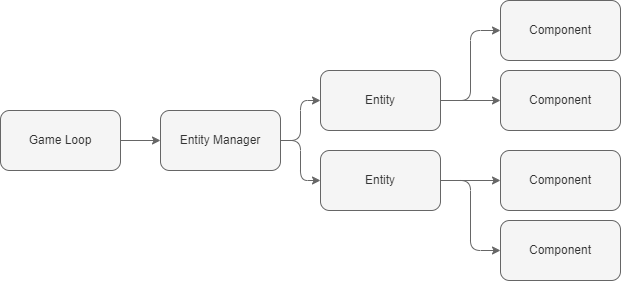

The diagram above was exported from draw.io. Its source (the exported page's mxGraphModel, read from the mxfile embedded in the PNG):
<mxGraphModel dx="1195" dy="632" grid="1" gridSize="10" guides="1" tooltips="1" connect="1" arrows="1" fold="1" page="1" pageScale="1" pageWidth="827" pageHeight="1169" math="0" shadow="0">
  <root>
    <mxCell id="0" />
    <mxCell id="1" parent="0" />
    <mxCell id="NHaLqpJZP4kb_2uwGtJW-7" style="edgeStyle=orthogonalEdgeStyle;rounded=1;orthogonalLoop=1;jettySize=auto;html=1;entryX=0;entryY=0.5;entryDx=0;entryDy=0;fillColor=#f5f5f5;strokeColor=#666666;" edge="1" parent="1" source="NHaLqpJZP4kb_2uwGtJW-1" target="NHaLqpJZP4kb_2uwGtJW-6">
      <mxGeometry relative="1" as="geometry" />
    </mxCell>
    <mxCell id="NHaLqpJZP4kb_2uwGtJW-9" style="edgeStyle=orthogonalEdgeStyle;rounded=1;orthogonalLoop=1;jettySize=auto;html=1;entryX=0;entryY=0.5;entryDx=0;entryDy=0;fillColor=#f5f5f5;strokeColor=#666666;" edge="1" parent="1" source="NHaLqpJZP4kb_2uwGtJW-1" target="NHaLqpJZP4kb_2uwGtJW-8">
      <mxGeometry relative="1" as="geometry" />
    </mxCell>
    <mxCell id="NHaLqpJZP4kb_2uwGtJW-1" value="Entity" style="rounded=1;whiteSpace=wrap;html=1;fillColor=#f5f5f5;fontColor=#333333;strokeColor=#666666;" vertex="1" parent="1">
      <mxGeometry x="420" y="250" width="120" height="60" as="geometry" />
    </mxCell>
    <mxCell id="NHaLqpJZP4kb_2uwGtJW-3" style="edgeStyle=orthogonalEdgeStyle;rounded=1;orthogonalLoop=1;jettySize=auto;html=1;entryX=0;entryY=0.5;entryDx=0;entryDy=0;fillColor=#f5f5f5;strokeColor=#666666;" edge="1" parent="1" source="NHaLqpJZP4kb_2uwGtJW-2" target="NHaLqpJZP4kb_2uwGtJW-1">
      <mxGeometry relative="1" as="geometry" />
    </mxCell>
    <mxCell id="NHaLqpJZP4kb_2uwGtJW-5" style="edgeStyle=orthogonalEdgeStyle;rounded=1;orthogonalLoop=1;jettySize=auto;html=1;entryX=0;entryY=0.5;entryDx=0;entryDy=0;fillColor=#f5f5f5;strokeColor=#666666;" edge="1" parent="1" source="NHaLqpJZP4kb_2uwGtJW-2" target="NHaLqpJZP4kb_2uwGtJW-4">
      <mxGeometry relative="1" as="geometry" />
    </mxCell>
    <mxCell id="NHaLqpJZP4kb_2uwGtJW-2" value="Entity Manager" style="rounded=1;whiteSpace=wrap;html=1;fillColor=#f5f5f5;fontColor=#333333;strokeColor=#666666;" vertex="1" parent="1">
      <mxGeometry x="260" y="290" width="120" height="60" as="geometry" />
    </mxCell>
    <mxCell id="NHaLqpJZP4kb_2uwGtJW-11" style="edgeStyle=orthogonalEdgeStyle;rounded=1;orthogonalLoop=1;jettySize=auto;html=1;entryX=0;entryY=0.5;entryDx=0;entryDy=0;fillColor=#f5f5f5;strokeColor=#666666;" edge="1" parent="1" source="NHaLqpJZP4kb_2uwGtJW-4" target="NHaLqpJZP4kb_2uwGtJW-10">
      <mxGeometry relative="1" as="geometry" />
    </mxCell>
    <mxCell id="NHaLqpJZP4kb_2uwGtJW-13" style="edgeStyle=orthogonalEdgeStyle;orthogonalLoop=1;jettySize=auto;html=1;fillColor=#f5f5f5;strokeColor=#666666;rounded=1;" edge="1" parent="1" source="NHaLqpJZP4kb_2uwGtJW-4" target="NHaLqpJZP4kb_2uwGtJW-12">
      <mxGeometry relative="1" as="geometry" />
    </mxCell>
    <mxCell id="NHaLqpJZP4kb_2uwGtJW-4" value="Entity" style="rounded=1;whiteSpace=wrap;html=1;fillColor=#f5f5f5;fontColor=#333333;strokeColor=#666666;" vertex="1" parent="1">
      <mxGeometry x="420" y="330" width="120" height="60" as="geometry" />
    </mxCell>
    <mxCell id="NHaLqpJZP4kb_2uwGtJW-6" value="Component" style="rounded=1;whiteSpace=wrap;html=1;fillColor=#f5f5f5;fontColor=#333333;strokeColor=#666666;" vertex="1" parent="1">
      <mxGeometry x="600" y="180" width="120" height="60" as="geometry" />
    </mxCell>
    <mxCell id="NHaLqpJZP4kb_2uwGtJW-8" value="Component" style="rounded=1;whiteSpace=wrap;html=1;fillColor=#f5f5f5;fontColor=#333333;strokeColor=#666666;" vertex="1" parent="1">
      <mxGeometry x="600" y="250" width="120" height="60" as="geometry" />
    </mxCell>
    <mxCell id="NHaLqpJZP4kb_2uwGtJW-10" value="Component" style="rounded=1;whiteSpace=wrap;html=1;fillColor=#f5f5f5;fontColor=#333333;strokeColor=#666666;" vertex="1" parent="1">
      <mxGeometry x="600" y="400" width="120" height="60" as="geometry" />
    </mxCell>
    <mxCell id="NHaLqpJZP4kb_2uwGtJW-12" value="Component" style="rounded=1;whiteSpace=wrap;html=1;fillColor=#f5f5f5;fontColor=#333333;strokeColor=#666666;" vertex="1" parent="1">
      <mxGeometry x="600" y="330" width="120" height="60" as="geometry" />
    </mxCell>
    <mxCell id="NHaLqpJZP4kb_2uwGtJW-15" style="edgeStyle=orthogonalEdgeStyle;orthogonalLoop=1;jettySize=auto;html=1;fillColor=#f5f5f5;strokeColor=#666666;rounded=1;" edge="1" parent="1" source="NHaLqpJZP4kb_2uwGtJW-14" target="NHaLqpJZP4kb_2uwGtJW-2">
      <mxGeometry relative="1" as="geometry" />
    </mxCell>
    <mxCell id="NHaLqpJZP4kb_2uwGtJW-14" value="Game Loop" style="rounded=1;whiteSpace=wrap;html=1;fillColor=#f5f5f5;fontColor=#333333;strokeColor=#666666;" vertex="1" parent="1">
      <mxGeometry x="100" y="290" width="120" height="60" as="geometry" />
    </mxCell>
  </root>
</mxGraphModel>